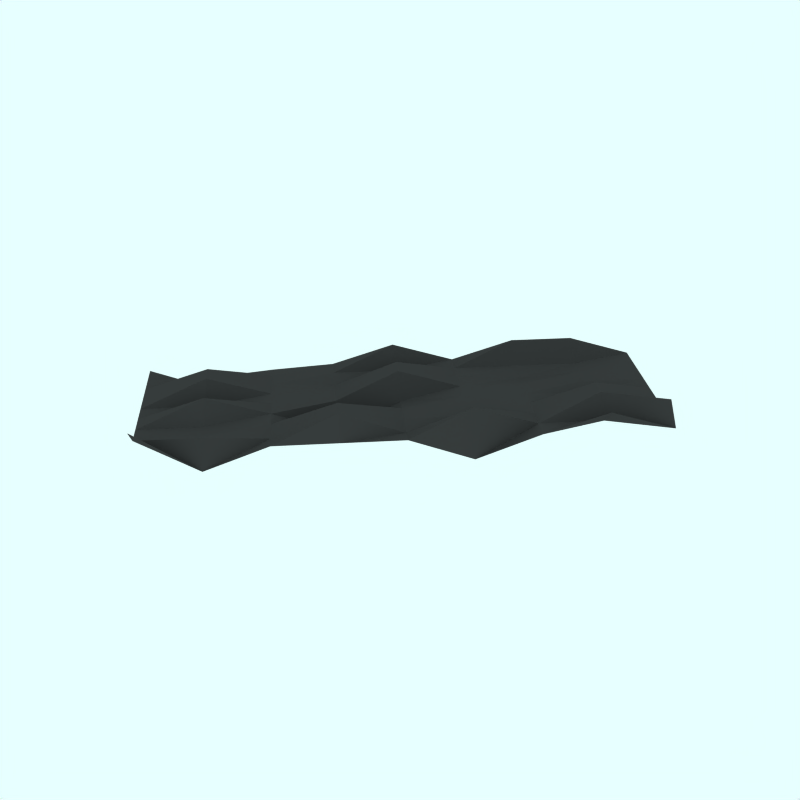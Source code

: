 # Source: coal.blend  (saved by Blender 2.49.2; exported with 4.5.12 LTS)
import bpy
from mathutils import Matrix  # noqa: F401  (used for matrix-valued properties, if any)

bpy.ops.wm.read_factory_settings(use_empty=True)
scene = bpy.context.scene
scene.name = 'Scene'

# ---- collections
col_collection_1 = bpy.data.collections.new('Collection 1'); scene.collection.children.link(col_collection_1)

# ---- materials (node trees are filled in below, after node groups)
mat_coal = bpy.data.materials.new('Coal')
mat_coal.alpha_threshold = 0.0
mat_coal.preview_render_type = 'FLAT'
mat_coal.diffuse_color = (0.234, 0.234, 0.234, 1.0)
mat_coal.roughness = 0.5
mat_coal.line_color = (0.0, 0.0, 0.0, 1.0)

# ---- material node trees

# ---- world
world_world = bpy.data.worlds.new('World'); scene.world = world_world
world_world.color = (0.9059, 1.0, 1.0)
world_world.use_sun_shadow = False
world_world.sun_shadow_jitter_overblur = 0.0
world_world.cycles.sampling_method = 'MANUAL'
world_world.cycles.sample_map_resolution = 256

# ---- meshes
me_plane_174 = bpy.data.meshes.new('Plane.174')
me_plane_174.from_pydata([(0.7, -2.3, 2.0), (0.7, -2.7, 2.0), (-0.7, -2.7, 2.05), (-0.7, -2.3, 2.0), (-1.192e-07, -2.7, 2.0), (0.7, -2.5, 2.0), (1.192e-07, -2.3, 2.05), (-0.7, -2.5, 2.0), (0.0, -2.5, 1.99), (0.35, -2.7, 2.0), (-0.35, -2.7, 2.0), (0.7, -2.4, 2.0), (0.7, -2.6, 2.0), (0.35, -2.3, 2.05), (-0.35, -2.3, 1.99), (-0.7, -2.6, 2.0), (-0.7, -2.4, 2.0), (-0.35, -2.5, 2.0), (5.96e-08, -2.4, 2.05), (0.35, -2.5, 2.0), (-5.96e-08, -2.6, 2.0), (-0.35, -2.4, 2.0), (0.35, -2.4, 1.99), (-0.35, -2.6, 2.0), (0.35, -2.6, 2.0), (0.175, -2.7, 1.94), (0.525, -2.7, 2.05), (-0.175, -2.7, 2.0), (-0.525, -2.7, 1.94), (0.7, -2.45, 2.0), (0.7, -2.35, 2.0), (0.7, -2.55, 2.0), (0.7, -2.65, 2.05), (0.525, -2.3, 2.05), (0.175, -2.3, 2.0), (-0.525, -2.3, 1.94), (-0.175, -2.3, 2.0), (-0.7, -2.65, 2.0), (-0.7, -2.55, 2.0), (-0.7, -2.35, 2.0), (-0.7, -2.45, 2.0), (-0.175, -2.5, 2.0), (-0.525, -2.5, 2.0), (2.98e-08, -2.45, 2.05), (8.941e-08, -2.35, 2.0), (0.175, -2.5, 2.0), (0.525, -2.5, 1.99), (-8.941e-08, -2.65, 1.99), (-2.98e-08, -2.55, 2.0), (-0.525, -2.4, 2.05), (-0.35, -2.35, 2.0), (-0.175, -2.4, 1.99), (-0.35, -2.45, 2.0), (0.175, -2.4, 2.0), (0.35, -2.35, 2.0), (0.525, -2.4, 2.0), (0.35, -2.45, 2.0), (-0.525, -2.6, 2.0), (-0.35, -2.55, 2.0), (-0.175, -2.6, 2.05), (-0.35, -2.65, 1.99), (0.175, -2.6, 2.0), (0.35, -2.55, 2.0), (0.525, -2.6, 2.05), (0.35, -2.65, 2.0), (-0.525, -2.35, 2.0), (-0.175, -2.35, 2.0), (-0.525, -2.45, 2.05), (-0.175, -2.45, 2.0), (0.175, -2.35, 2.0), (0.525, -2.35, 2.0), (0.175, -2.45, 2.0), (0.525, -2.45, 2.0), (-0.525, -2.55, 2.05), (-0.175, -2.55, 1.94), (-0.525, -2.65, 2.0), (-0.175, -2.65, 2.05), (0.175, -2.55, 2.0), (0.525, -2.55, 2.05), (0.175, -2.65, 2.05), (0.525, -2.65, 2.0)], [], [(35, 3, 39, 65), (14, 35, 65, 50), (65, 39, 16, 49), (50, 65, 49, 21), (36, 14, 50, 66), (6, 36, 66, 44), (66, 50, 21, 51), (44, 66, 51, 18), (49, 16, 40, 67), (21, 49, 67, 52), (67, 40, 7, 42), (52, 67, 42, 17), (51, 21, 52, 68), (18, 51, 68, 43), (68, 52, 17, 41), (43, 68, 41, 8), (34, 6, 44, 69), (13, 34, 69, 54), (69, 44, 18, 53), (54, 69, 53, 22), (33, 13, 54, 70), (0, 33, 70, 30), (70, 54, 22, 55), (30, 70, 55, 11), (53, 18, 43, 71), (22, 53, 71, 56), (71, 43, 8, 45), (56, 71, 45, 19), (55, 22, 56, 72), (11, 55, 72, 29), (72, 56, 19, 46), (29, 72, 46, 5), (42, 7, 38, 73), (17, 42, 73, 58), (73, 38, 15, 57), (58, 73, 57, 23), (41, 17, 58, 74), (8, 41, 74, 48), (74, 58, 23, 59), (48, 74, 59, 20), (57, 15, 37, 75), (23, 57, 75, 60), (75, 37, 2, 28), (60, 75, 28, 10), (59, 23, 60, 76), (20, 59, 76, 47), (76, 60, 10, 27), (47, 76, 27, 4), (45, 8, 48, 77), (19, 45, 77, 62), (77, 48, 20, 61), (62, 77, 61, 24), (46, 19, 62, 78), (5, 46, 78, 31), (78, 62, 24, 63), (31, 78, 63, 12), (61, 20, 47, 79), (24, 61, 79, 64), (79, 47, 4, 25), (64, 79, 25, 9), (63, 24, 64, 80), (12, 63, 80, 32), (80, 64, 9, 26), (32, 80, 26, 1)])
me_plane_174.materials.append(mat_coal)
me_plane_174.use_remesh_preserve_volume = False
me_plane_174.use_remesh_preserve_attributes = False
me_plane_174.use_mirror_vertex_groups = False
me_plane_174.update()

# ---- objects
ob_plane_013 = bpy.data.objects.new('Plane.013', me_plane_174)

# ---- transforms, parenting, visibility, modifiers, constraints
ob_plane_013.location = (1.151, 1.319, -0.4217)
ob_plane_013.rotation_euler = (0.0, -0.0, -5.498)
ob_plane_013.scale = (1.1, 1.3, 1.2)
ob_plane_013.lock_rotations_4d = False
ob_plane_013.empty_display_type = 'ARROWS'
ob_plane_013.color = (0.0, 0.0, 0.0, 1.0)
ob_plane_013.lineart.crease_threshold = 0.0

# ---- collection membership
col_collection_1.objects.link(ob_plane_013)

# ---- scene / render settings (as saved in the file)
scene.frame_start = 1; scene.frame_end = 250; scene.frame_set(2)
scene.render.engine = 'BLENDER_EEVEE_NEXT'
scene.render.image_settings.color_mode = 'RGB'
scene.render.image_settings.compression = 90
scene.render.resolution_x = 128
scene.render.resolution_y = 128
scene.render.pixel_aspect_x = 100.0
scene.render.pixel_aspect_y = 100.0
scene.render.fps = 25
scene.render.dither_intensity = 0.0
scene.render.use_compositing = False
scene.render.use_sequencer = False
scene.render.bake_margin = 2
scene.render.bake_bias = 0.0
scene.render.use_stamp_time = False
scene.render.use_stamp_date = False
scene.render.use_stamp_frame = False
scene.render.use_stamp_camera = False
scene.render.use_stamp_scene = False
scene.render.use_stamp_filename = False
scene.render.use_stamp_render_time = False
scene.render.stamp_font_size = 0
scene.cycles.use_denoising = False
scene.cycles.samples = 10
scene.cycles.sampling_pattern = 'TABULATED_SOBOL'
scene.cycles.light_sampling_threshold = 0.0
scene.cycles.use_adaptive_sampling = False
scene.cycles.use_light_tree = False
scene.cycles.blur_glossy = 0.0
scene.cycles.volume_bounces = 1
scene.cycles.pixel_filter_type = 'GAUSSIAN'
scene.cycles.sample_clamp_indirect = 0.0
scene.view_settings.view_transform = 'Raw'
bpy.context.view_layer.update()

# ---- added for rendering (the .blend has no active camera): camera
cam_auto = bpy.data.cameras.new('AutoCamera')
cam_auto.lens = 50.0
cam_auto.sensor_width = 36.0
cam_auto.clip_end = 1000.0
ob_auto_camera = bpy.data.objects.new('AutoCamera', cam_auto)
scene.collection.objects.link(ob_auto_camera)
ob_auto_camera.location = (5.35886, -3.27113, 3.5002)
ob_auto_camera.rotation_euler = (1.09748, -7.21219e-08, 0.694738)
scene.camera = ob_auto_camera
bpy.context.view_layer.update()
